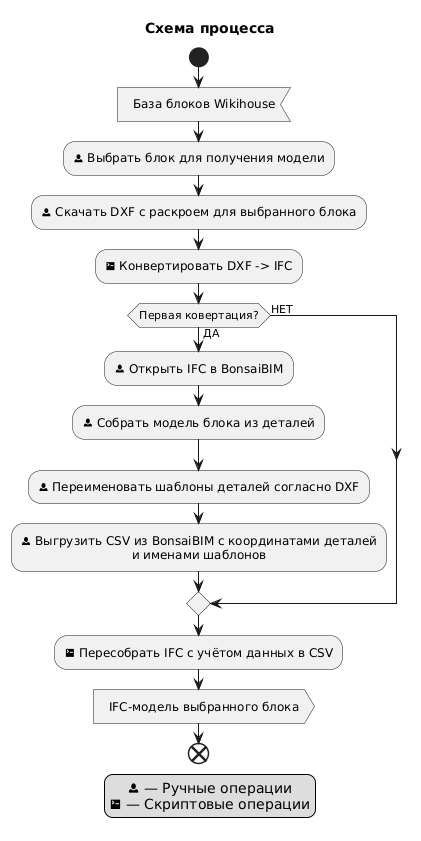

The diagram above was rendered by PlantUML. Its source (embedded in the PNG):
@startuml
skinparam defaultFontName Iosevka
' skinparam WrapWidth 400
skinparam DefaultTextAlignment center

title
Схема процесса
end title

!$u = "<&person>"
!$s = "<&terminal>"

start
    :База блоков Wikihouse<
    :$u Выбрать блок для получения модели;
    :$u Скачать DXF с раскроем для выбранного блока;
    :$s Конвертировать DXF -> IFC;
    if (Первая ковертация?) then (ДА)
        :$u Открыть IFC в BonsaiBIM;
        :$u Собрать модель блока из деталей;
        :$u Переименовать шаблоны деталей согласно DXF;
        :$u Выгрузить CSV из BonsaiBIM с координатами деталей\nи именами шаблонов;
    else (НЕТ)
    endif
    :$s Пересобрать IFC с учётом данных в CSV;
    :IFC-модель выбранного блока>
end

legend
$u — Ручные операции
$s — Скриптовые операции
end legend
@enduml